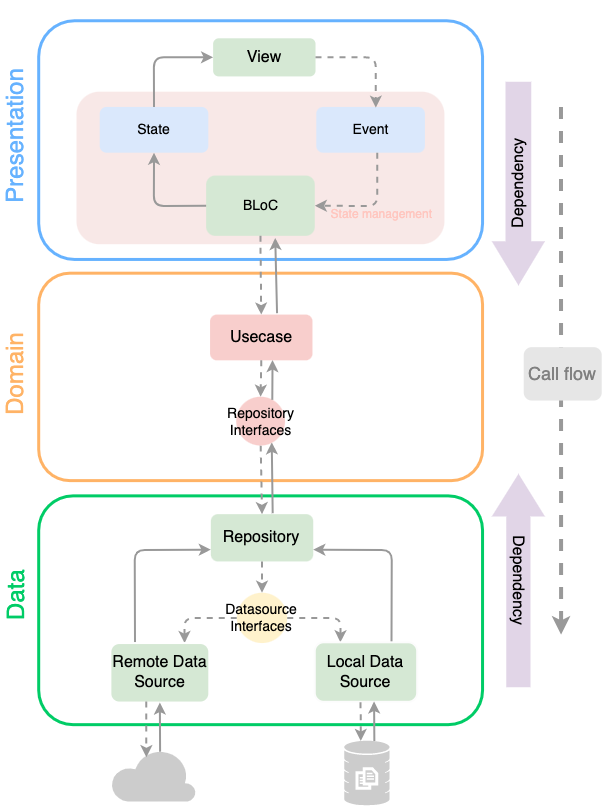

The diagram above was exported from draw.io. Its source (the exported page's mxGraphModel, read from the mxfile embedded in the PNG):
<mxGraphModel dx="1017" dy="862" grid="1" gridSize="10" guides="1" tooltips="1" connect="1" arrows="1" fold="1" page="1" pageScale="1" pageWidth="827" pageHeight="1169" background="#ffffff" math="0" shadow="0">
  <root>
    <mxCell id="0" />
    <mxCell id="1" parent="0" />
    <mxCell id="281" value="" style="group" parent="1" vertex="1" connectable="0">
      <mxGeometry x="20.065769897576516" y="23.25262154432793" width="601.1742301024237" height="784.7468137507615" as="geometry" />
    </mxCell>
    <mxCell id="8" value="" style="rounded=1;whiteSpace=wrap;html=1;fillColor=#FFFFFF;fontColor=#333333;strokeWidth=3;strokeColor=#66B2FF;" parent="281" vertex="1">
      <mxGeometry x="38.13153979515302" width="443.8511232155812" height="238.70352716873217" as="geometry" />
    </mxCell>
    <mxCell id="2" value="&lt;h2 style=&quot;font-size: 16px;&quot;&gt;&lt;font color=&quot;#000000&quot; style=&quot;font-weight: normal; font-size: 16px;&quot;&gt;View&lt;/font&gt;&lt;/h2&gt;" style="rounded=1;whiteSpace=wrap;html=1;fillColor=#d5e8d4;strokeColor=none;fontStyle=0;fontSize=16;" parent="281" vertex="1">
      <mxGeometry x="212.552829126142" y="17.540514775977115" width="102.41368958182198" height="38.13155386081983" as="geometry" />
    </mxCell>
    <mxCell id="13" style="edgeStyle=orthogonalEdgeStyle;rounded=0;orthogonalLoop=1;jettySize=auto;html=1;exitX=0.5;exitY=1;exitDx=0;exitDy=0;" parent="281" edge="1">
      <mxGeometry relative="1" as="geometry">
        <mxPoint x="279.12287130052016" y="293.61296472831265" as="sourcePoint" />
        <mxPoint x="279.12287130052016" y="293.61296472831265" as="targetPoint" />
      </mxGeometry>
    </mxCell>
    <mxCell id="18" value="" style="rounded=1;whiteSpace=wrap;html=1;fillColor=#FFFFFF;fontColor=#333333;strokeWidth=3;strokeColor=#FFB366;" parent="281" vertex="1">
      <mxGeometry x="38.13153979515302" y="252.4308865586273" width="443.8511232155812" height="207.43565300285985" as="geometry" />
    </mxCell>
    <mxCell id="21" value="" style="rounded=1;whiteSpace=wrap;html=1;fillColor=#FFFFFF;fontColor=#333333;strokeWidth=3;strokeColor=#00CC66;" parent="281" vertex="1">
      <mxGeometry x="38.13153979515302" y="475.11916110581507" width="443.8511232155812" height="228.78932316491895" as="geometry" />
    </mxCell>
    <mxCell id="22" value="&lt;h2 style=&quot;font-size: 16px;&quot;&gt;&lt;font color=&quot;#000000&quot; style=&quot;font-weight: normal; font-size: 16px;&quot;&gt;Repository&lt;/font&gt;&lt;/h2&gt;" style="rounded=1;whiteSpace=wrap;html=1;fillColor=#d5e8d4;strokeColor=none;fontStyle=0;fontSize=16;" parent="281" vertex="1">
      <mxGeometry x="210.26493673843277" y="493.4223069590086" width="102.41368958182198" height="47.283126787416585" as="geometry" />
    </mxCell>
    <mxCell id="27" value="Presentation" style="text;html=1;strokeColor=none;fillColor=none;align=center;verticalAlign=middle;whiteSpace=wrap;rounded=0;textDirection=ltr;direction=west;labelPosition=center;verticalLabelPosition=middle;horizontal=0;fontSize=24;fontColor=#66B2FF;" parent="281" vertex="1">
      <mxGeometry y="-20" width="30.51" height="270" as="geometry" />
    </mxCell>
    <mxCell id="28" value="Domain" style="text;html=1;strokeColor=none;fillColor=none;align=center;verticalAlign=middle;whiteSpace=wrap;rounded=0;textDirection=ltr;direction=west;labelPosition=center;verticalLabelPosition=middle;horizontal=0;fontSize=24;fontColor=#FFB366;" parent="281" vertex="1">
      <mxGeometry y="292.0877025738799" width="30.50523183612241" height="122.02097235462344" as="geometry" />
    </mxCell>
    <mxCell id="29" value="Data" style="text;html=1;strokeColor=none;fillColor=none;align=center;verticalAlign=middle;whiteSpace=wrap;rounded=0;textDirection=ltr;direction=west;labelPosition=center;verticalLabelPosition=middle;horizontal=0;fontSize=24;fontColor=#00CC66;" parent="281" vertex="1">
      <mxGeometry y="513.2507149666349" width="30.50523183612241" height="122.02097235462344" as="geometry" />
    </mxCell>
    <mxCell id="50" value="" style="html=1;aspect=fixed;strokeColor=none;shadow=0;align=center;verticalAlign=top;shape=mxgraph.gcp2.database_3;fontSize=20;fillColor=#CCCCCC;" parent="281" vertex="1">
      <mxGeometry x="343.65668924983714" y="719.9237368922783" width="45.37615380093824" height="64.82307685848319" as="geometry" />
    </mxCell>
    <mxCell id="61" value="&lt;h2&gt;&lt;span style=&quot;font-weight: normal ; font-size: 12px&quot;&gt;&lt;font style=&quot;font-size: 12px&quot;&gt;&lt;span&gt;State &lt;/span&gt;&lt;font style=&quot;font-size: 12px&quot;&gt;management&lt;/font&gt;&lt;span&gt;&amp;nbsp; &amp;nbsp;&lt;/span&gt;&lt;/font&gt;&lt;/span&gt;&lt;/h2&gt;" style="rounded=1;whiteSpace=wrap;html=1;align=right;verticalAlign=bottom;labelPosition=center;verticalLabelPosition=middle;fontSize=14;strokeColor=none;textDirection=ltr;horizontal=1;fillColor=#F8E8E7;fontColor=#FFC6BF;" parent="281" vertex="1">
      <mxGeometry x="75.93514834806771" y="70.92469018112487" width="367.91597486751346" height="152.5262154432793" as="geometry" />
    </mxCell>
    <mxCell id="20" value="&lt;h2 style=&quot;font-size: 16px;&quot;&gt;&lt;font color=&quot;#000000&quot; style=&quot;font-weight: normal; font-size: 16px;&quot;&gt;Usecase&lt;/font&gt;&lt;/h2&gt;" style="rounded=1;whiteSpace=wrap;html=1;fillColor=#f8cecc;strokeColor=none;fontStyle=0;fontSize=16;" parent="281" vertex="1">
      <mxGeometry x="209.50230594252974" y="293.815061963775" width="102.41368958182198" height="45.7578646329838" as="geometry" />
    </mxCell>
    <mxCell id="70" value="&lt;font color=&quot;#000000&quot;&gt;BLoC&lt;br&gt;&lt;/font&gt;" style="rounded=1;whiteSpace=wrap;html=1;fontSize=14;align=center;verticalAlign=middle;fillColor=#d5e8d4;strokeColor=none;" parent="281" vertex="1">
      <mxGeometry x="205.57475734362902" y="154.8141086749285" width="108.62913056843193" height="60.247855100095336" as="geometry" />
    </mxCell>
    <mxCell id="73" value="&lt;font color=&quot;#000000&quot;&gt;Event&lt;/font&gt;" style="rounded=1;whiteSpace=wrap;html=1;fontSize=14;align=center;verticalAlign=middle;fillColor=#dae8fc;strokeColor=none;" parent="281" vertex="1">
      <mxGeometry x="315.72914950386706" y="86.17731172545282" width="108.62913056843193" height="45.7578646329838" as="geometry" />
    </mxCell>
    <mxCell id="75" value="&lt;font color=&quot;#000000&quot;&gt;State&lt;/font&gt;" style="rounded=1;whiteSpace=wrap;html=1;fontSize=14;align=center;verticalAlign=middle;fillColor=#dae8fc;strokeColor=none;" parent="281" vertex="1">
      <mxGeometry x="99.14200346739783" y="86.17731172545282" width="108.62913056843193" height="45.7578646329838" as="geometry" />
    </mxCell>
    <mxCell id="76" value="" style="html=1;labelBackgroundColor=#ffffff;startArrow=none;startFill=0;startSize=6;endArrow=classic;endFill=1;endSize=6;jettySize=auto;orthogonalLoop=1;strokeWidth=2;fontSize=14;entryX=0.5;entryY=1;entryDx=0;entryDy=0;exitX=0;exitY=0.5;exitDx=0;exitDy=0;fontColor=#999999;strokeColor=#999999;" parent="281" source="70" target="75" edge="1">
      <mxGeometry width="60" height="60" relative="1" as="geometry">
        <mxPoint x="217.34977683237219" y="253.95614871306" as="sourcePoint" />
        <mxPoint x="263.1076245865559" y="208.19828408007626" as="targetPoint" />
        <Array as="points">
          <mxPoint x="153.28878997651515" y="185.31935176358436" />
        </Array>
      </mxGeometry>
    </mxCell>
    <mxCell id="77" value="" style="html=1;labelBackgroundColor=#ffffff;startArrow=none;startFill=0;startSize=6;endArrow=classic;endFill=1;endSize=6;jettySize=auto;orthogonalLoop=1;strokeWidth=2;fontSize=14;entryX=0;entryY=0.5;entryDx=0;entryDy=0;exitX=0.5;exitY=0;exitDx=0;exitDy=0;fontColor=#999999;strokeColor=#999999;" parent="281" source="75" target="2" edge="1">
      <mxGeometry width="60" height="60" relative="1" as="geometry">
        <mxPoint x="230.74157360842992" y="192.56434699714012" as="sourcePoint" />
        <mxPoint x="213.24587748822677" y="40.41944709246901" as="targetPoint" />
        <Array as="points">
          <mxPoint x="153.28878997651515" y="36.60629170638703" />
        </Array>
      </mxGeometry>
    </mxCell>
    <mxCell id="78" value="" style="html=1;labelBackgroundColor=#ffffff;startArrow=none;startFill=0;startSize=6;endArrow=classic;endFill=1;endSize=6;jettySize=auto;orthogonalLoop=1;strokeWidth=2;dashed=1;fontSize=14;entryX=0.548;entryY=0.017;entryDx=0;entryDy=0;exitX=1;exitY=0.5;exitDx=0;exitDy=0;fontColor=#999999;strokeColor=#999999;entryPerimeter=0;" parent="281" source="2" target="73" edge="1">
      <mxGeometry width="60" height="60" relative="1" as="geometry">
        <mxPoint x="311.1533647284487" y="36.60629170638703" as="sourcePoint" />
        <mxPoint x="220.87218544725755" y="48.045757864632996" as="targetPoint" />
        <Array as="points">
          <mxPoint x="375.2143515843058" y="36.60629170638703" />
        </Array>
      </mxGeometry>
    </mxCell>
    <mxCell id="80" value="" style="html=1;labelBackgroundColor=#ffffff;startArrow=none;startFill=0;startSize=6;endArrow=classic;endFill=1;endSize=6;jettySize=auto;orthogonalLoop=1;strokeWidth=2;dashed=1;fontSize=14;entryX=1;entryY=0.5;entryDx=0;entryDy=0;fontColor=#999999;strokeColor=#999999;exitX=0.562;exitY=1;exitDx=0;exitDy=0;exitPerimeter=0;" parent="281" source="73" target="70" edge="1">
      <mxGeometry width="60" height="60" relative="1" as="geometry">
        <mxPoint x="375.2143515843058" y="131.93517635843662" as="sourcePoint" />
        <mxPoint x="388.9852673816228" y="94.58150619637749" as="targetPoint" />
        <Array as="points">
          <mxPoint x="376.7396131761119" y="185.31935176358436" />
        </Array>
      </mxGeometry>
    </mxCell>
    <mxCell id="82" value="" style="html=1;labelBackgroundColor=#ffffff;startArrow=none;startFill=0;startSize=6;endArrow=classic;endFill=1;endSize=6;jettySize=auto;orthogonalLoop=1;strokeWidth=2;dashed=1;fontSize=14;entryX=0.5;entryY=0;entryDx=0;entryDy=0;exitX=0.5;exitY=1;exitDx=0;exitDy=0;fontColor=#999999;strokeColor=#999999;" parent="281" source="20" target="111" edge="1">
      <mxGeometry width="60" height="60" relative="1" as="geometry">
        <mxPoint x="221.48323574616683" y="357.1020019065777" as="sourcePoint" />
        <mxPoint x="226.17341514097075" y="506.38703527168735" as="targetPoint" />
        <Array as="points" />
      </mxGeometry>
    </mxCell>
    <mxCell id="89" value="" style="html=1;labelBackgroundColor=#ffffff;startArrow=none;startFill=0;startSize=6;endArrow=classic;endFill=1;endSize=6;jettySize=auto;orthogonalLoop=1;strokeWidth=4;dashed=1;fontSize=14;fontColor=#999999;strokeColor=#999999;exitX=0.5;exitY=1;exitDx=0;exitDy=0;" parent="281" edge="1">
      <mxGeometry width="60" height="60" relative="1" as="geometry">
        <mxPoint x="560.4230535233435" y="86.17731172545282" as="sourcePoint" />
        <mxPoint x="560.5336349887496" y="613.9180171591994" as="targetPoint" />
      </mxGeometry>
    </mxCell>
    <mxCell id="90" value="&lt;font color=&quot;#000000&quot;&gt;Datasource Interfaces&lt;/font&gt;" style="ellipse;whiteSpace=wrap;html=1;aspect=fixed;rounded=1;fontSize=14;align=center;verticalAlign=middle;fillColor=#fff2cc;strokeColor=none;" parent="281" vertex="1">
      <mxGeometry x="236.30115211056335" y="571.9733079122973" width="50.333212619528126" height="50.333212619528126" as="geometry" />
    </mxCell>
    <mxCell id="97" value="" style="endArrow=classic;html=1;fontSize=14;fontColor=#000000;strokeColor=#999999;strokeWidth=2;entryX=0;entryY=0.75;entryDx=0;entryDy=0;exitX=0.25;exitY=0;exitDx=0;exitDy=0;" parent="281" source="33" target="22" edge="1">
      <mxGeometry width="50" height="50" relative="1" as="geometry">
        <mxPoint x="143.37458962977541" y="552.9075309818875" as="sourcePoint" />
        <mxPoint x="268.4460401578775" y="446.9018112488083" as="targetPoint" />
        <Array as="points">
          <mxPoint x="134.22302007893865" y="529.2659675881793" />
        </Array>
      </mxGeometry>
    </mxCell>
    <mxCell id="98" value="" style="endArrow=classic;html=1;fontSize=14;fontColor=#000000;strokeColor=#999999;strokeWidth=2;entryX=1;entryY=0.75;entryDx=0;entryDy=0;exitX=0.75;exitY=0;exitDx=0;exitDy=0;" parent="281" source="32" target="22" edge="1">
      <mxGeometry width="50" height="50" relative="1" as="geometry">
        <mxPoint x="380.28203322308144" y="552.9075309818875" as="sourcePoint" />
        <mxPoint x="217.89124469746343" y="543.3746425166827" as="targetPoint" />
        <Array as="points">
          <mxPoint x="391.22959829827005" y="529.2659675881793" />
        </Array>
      </mxGeometry>
    </mxCell>
    <mxCell id="102" value="&lt;h2&gt;&lt;font style=&quot;font-weight: normal&quot;&gt;Call flow&lt;/font&gt;&lt;/h2&gt;" style="rounded=1;whiteSpace=wrap;html=1;strokeColor=none;fontStyle=0;fillColor=#E6E6E6;fontColor=#808080;" parent="281" vertex="1">
      <mxGeometry x="523.1647259894996" y="326.4061010486177" width="78.00950411292406" height="53.38417540514776" as="geometry" />
    </mxCell>
    <mxCell id="103" value="" style="verticalLabelPosition=bottom;html=1;verticalAlign=top;align=center;strokeColor=none;shape=mxgraph.azure.cloud;rounded=1;fontSize=14;fillColor=#CCCCCC;" parent="281" vertex="1">
      <mxGeometry x="110.15439216023806" y="728.3126787416586" width="85.13247574665863" height="52.62154432793136" as="geometry" />
    </mxCell>
    <mxCell id="106" value="" style="html=1;labelBackgroundColor=#ffffff;startArrow=none;startFill=0;startSize=6;endArrow=classic;endFill=1;endSize=6;jettySize=auto;orthogonalLoop=1;strokeWidth=2;dashed=1;fontSize=14;entryX=0.75;entryY=0;entryDx=0;entryDy=0;exitX=0;exitY=0.5;exitDx=0;exitDy=0;fontColor=#999999;strokeColor=#999999;" parent="281" source="90" target="33" edge="1">
      <mxGeometry width="60" height="60" relative="1" as="geometry">
        <mxPoint x="217.1286139015604" y="385.1286939942802" as="sourcePoint" />
        <mxPoint x="217.89124469746343" y="519.7330791229743" as="targetPoint" />
        <Array as="points">
          <mxPoint x="183.79402181263754" y="597.1401334604385" />
        </Array>
      </mxGeometry>
    </mxCell>
    <mxCell id="107" value="" style="html=1;labelBackgroundColor=#ffffff;startArrow=none;startFill=0;startSize=6;endArrow=classic;endFill=1;endSize=6;jettySize=auto;orthogonalLoop=1;strokeWidth=2;dashed=1;fontSize=14;entryX=0.25;entryY=0;entryDx=0;entryDy=0;exitX=1;exitY=0.5;exitDx=0;exitDy=0;fontColor=#999999;strokeColor=#999999;" parent="281" source="90" target="32" edge="1">
      <mxGeometry width="60" height="60" relative="1" as="geometry">
        <mxPoint x="246.9779832532151" y="596.3775023832221" as="sourcePoint" />
        <mxPoint x="191.6357729715108" y="629.9332697807434" as="targetPoint" />
        <Array as="points">
          <mxPoint x="340.133334972765" y="597.1401334604385" />
        </Array>
      </mxGeometry>
    </mxCell>
    <mxCell id="108" value="" style="html=1;labelBackgroundColor=#ffffff;startArrow=none;startFill=0;startSize=6;endArrow=classic;endFill=1;endSize=6;jettySize=auto;orthogonalLoop=1;strokeWidth=2;dashed=1;fontSize=14;entryX=0.5;entryY=0;entryDx=0;entryDy=0;exitX=0.5;exitY=1;exitDx=0;exitDy=0;fontColor=#999999;strokeColor=#999999;" parent="281" source="22" target="90" edge="1">
      <mxGeometry width="60" height="60" relative="1" as="geometry">
        <mxPoint x="246.9779832532151" y="596.3775023832221" as="sourcePoint" />
        <mxPoint x="191.6357729715108" y="629.9332697807434" as="targetPoint" />
        <Array as="points" />
      </mxGeometry>
    </mxCell>
    <mxCell id="115" value="" style="endArrow=classic;html=1;fontSize=14;fontColor=#000000;strokeColor=#999999;strokeWidth=2;exitX=0.604;exitY=-0.02;exitDx=0;exitDy=0;entryX=0.728;entryY=0.934;entryDx=0;entryDy=0;entryPerimeter=0;exitPerimeter=0;" parent="281" source="22" target="111" edge="1">
      <mxGeometry width="50" height="50" relative="1" as="geometry">
        <mxPoint x="268.27826138277857" y="396.56816015252616" as="sourcePoint" />
        <mxPoint x="334.13524376298744" y="437.3689227836035" as="targetPoint" />
        <Array as="points" />
      </mxGeometry>
    </mxCell>
    <mxCell id="118" value="" style="html=1;labelBackgroundColor=#ffffff;startArrow=none;startFill=0;startSize=6;endArrow=classic;endFill=1;endSize=6;jettySize=auto;orthogonalLoop=1;strokeWidth=2;dashed=1;fontSize=14;entryX=0.5;entryY=0;entryDx=0;entryDy=0;exitX=0.5;exitY=1;exitDx=0;exitDy=0;fontColor=#999999;strokeColor=#999999;" parent="281" source="111" target="22" edge="1">
      <mxGeometry width="60" height="60" relative="1" as="geometry">
        <mxPoint x="217.1286139015604" y="334.03241182078165" as="sourcePoint" />
        <mxPoint x="250.48263494106868" y="390.97462438196584" as="targetPoint" />
        <Array as="points" />
      </mxGeometry>
    </mxCell>
    <mxCell id="111" value="&lt;font&gt;Repository Interfaces&lt;/font&gt;" style="ellipse;whiteSpace=wrap;html=1;aspect=fixed;rounded=1;fontSize=14;align=center;verticalAlign=middle;fillColor=#f8cecc;strokeColor=none;fontColor=#000000;" parent="281" vertex="1">
      <mxGeometry x="235.65291593404572" y="375.97712106768347" width="48.8079637522697" height="48.8079637522697" as="geometry" />
    </mxCell>
    <mxCell id="122" value="" style="endArrow=classic;html=1;fontSize=14;fontColor=#000000;strokeColor=#999999;strokeWidth=2;entryX=0.636;entryY=1.035;entryDx=0;entryDy=0;exitX=0.654;exitY=-0.03;exitDx=0;exitDy=0;entryPerimeter=0;exitPerimeter=0;" parent="281" source="20" target="70" edge="1">
      <mxGeometry width="50" height="50" relative="1" as="geometry">
        <mxPoint x="267.51563058687555" y="292.0877025738799" as="sourcePoint" />
        <mxPoint x="267.51563058687555" y="222.68827454718777" as="targetPoint" />
        <Array as="points" />
      </mxGeometry>
    </mxCell>
    <mxCell id="33" value="&lt;h2 style=&quot;font-size: 16px&quot;&gt;&lt;font color=&quot;#000000&quot; style=&quot;font-weight: normal ; font-size: 16px&quot;&gt;Remote Data Source&lt;/font&gt;&lt;/h2&gt;" style="rounded=1;whiteSpace=wrap;html=1;fillColor=#d5e8d4;strokeColor=#FFFFFF;fontStyle=0;fontSize=16;strokeWidth=2;spacingLeft=1;spacingRight=1;" parent="281" vertex="1">
      <mxGeometry x="109.81883461004072" y="622.3069590085796" width="98.920840536586" height="59.485224022878924" as="geometry" />
    </mxCell>
    <mxCell id="104" value="" style="endArrow=classic;html=1;fontSize=14;fontColor=#000000;strokeColor=#999999;strokeWidth=2;entryX=0.5;entryY=1;entryDx=0;entryDy=0;exitX=0.58;exitY=0.05;exitDx=0;exitDy=0;exitPerimeter=0;" parent="281" source="103" target="33" edge="1">
      <mxGeometry width="50" height="50" relative="1" as="geometry">
        <mxPoint x="151.47391171365683" y="627.0398474737846" as="sourcePoint" />
        <mxPoint x="151.00089758880597" y="585.7006673021925" as="targetPoint" />
      </mxGeometry>
    </mxCell>
    <mxCell id="212" value="" style="html=1;labelBackgroundColor=#ffffff;startArrow=none;startFill=0;startSize=6;endArrow=classic;endFill=1;endSize=6;jettySize=auto;orthogonalLoop=1;strokeWidth=2;dashed=1;fontSize=14;exitX=0.5;exitY=1;exitDx=0;exitDy=0;fontColor=#999999;strokeColor=#999999;entryX=0.5;entryY=0;entryDx=0;entryDy=0;" parent="281" source="70" target="20" edge="1">
      <mxGeometry width="60" height="60" relative="1" as="geometry">
        <mxPoint x="205.57475734362896" y="200" as="sourcePoint" />
        <mxPoint x="259.88932262784493" y="276.0724499523355" as="targetPoint" />
        <Array as="points">
          <mxPoint x="260.0571014029436" y="236.4156339370829" />
        </Array>
      </mxGeometry>
    </mxCell>
    <mxCell id="32" value="&lt;h2 style=&quot;font-size: 16px&quot;&gt;&lt;font color=&quot;#000000&quot; style=&quot;font-weight: normal ; font-size: 16px&quot;&gt;Local Data Source&lt;/font&gt;&lt;/h2&gt;" style="rounded=1;whiteSpace=wrap;html=1;fillColor=#d5e8d4;strokeColor=#FCFCFC;fontStyle=0;fontSize=16;spacingLeft=1;spacingRight=1;strokeWidth=2;" parent="281" vertex="1">
      <mxGeometry x="314.2038879120609" y="621.5443279313631" width="102.41368958182198" height="59.485224022878924" as="geometry" />
    </mxCell>
    <mxCell id="105" value="" style="endArrow=classic;html=1;fontSize=14;fontColor=#000000;strokeColor=#999999;strokeWidth=2;entryX=0.579;entryY=0.994;entryDx=0;entryDy=0;exitX=0.664;exitY=0.005;exitDx=0;exitDy=0;exitPerimeter=0;entryPerimeter=0;" parent="281" source="50" target="32" edge="1">
      <mxGeometry width="50" height="50" relative="1" as="geometry">
        <mxPoint x="388.10279678245143" y="627.942802669209" as="sourcePoint" />
        <mxPoint x="387.6376072495666" y="585.7006673021925" as="targetPoint" />
      </mxGeometry>
    </mxCell>
    <mxCell id="230" value="Dependency" style="shape=singleArrow;direction=south;whiteSpace=wrap;html=1;fillColor=#e1d5e7;strokeColor=none;align=center;verticalAlign=middle;horizontal=0;fontColor=#000000;fontSize=16;arrowWidth=0.4857142857142857;arrowSize=0.21722846441947566;" parent="281" vertex="1">
      <mxGeometry x="491.1342325615709" y="61.010486177311726" width="53.38415571321424" height="203.62249761677788" as="geometry" />
    </mxCell>
    <mxCell id="231" value="Dependency" style="shape=singleArrow;direction=south;whiteSpace=wrap;html=1;fillColor=#e1d5e7;strokeColor=none;align=center;verticalAlign=middle;horizontal=0;fontColor=#000000;rotation=-180;fontSize=16;arrowWidth=0.45714285714285713;arrowSize=0.2;" parent="281" vertex="1">
      <mxGeometry x="491.1342325615709" y="453.00285986653955" width="53.38415571321424" height="213.53670162059103" as="geometry" />
    </mxCell>
    <mxCell id="279" value="" style="html=1;labelBackgroundColor=#ffffff;startArrow=none;startFill=0;startSize=6;endArrow=classic;endFill=1;endSize=6;jettySize=auto;orthogonalLoop=1;strokeWidth=2;dashed=1;fontSize=14;exitX=0.447;exitY=1.006;exitDx=0;exitDy=0;fontColor=#999999;strokeColor=#999999;exitPerimeter=0;entryX=0.366;entryY=0.005;entryDx=0;entryDy=0;entryPerimeter=0;" parent="281" source="32" target="50" edge="1">
      <mxGeometry width="60" height="60" relative="1" as="geometry">
        <mxPoint x="296.2729039686312" y="606.7785075479352" as="sourcePoint" />
        <mxPoint x="357.8011143293077" y="678.7232820701299" as="targetPoint" />
      </mxGeometry>
    </mxCell>
    <mxCell id="280" value="" style="html=1;labelBackgroundColor=#ffffff;startArrow=none;startFill=0;startSize=6;endArrow=classic;endFill=1;endSize=6;jettySize=auto;orthogonalLoop=1;strokeWidth=2;dashed=1;fontSize=14;fontColor=#999999;strokeColor=#999999;entryX=0.419;entryY=0.155;entryDx=0;entryDy=0;entryPerimeter=0;" parent="281" target="103" edge="1">
      <mxGeometry width="60" height="60" relative="1" as="geometry">
        <mxPoint x="145.7532510814445" y="680.6509929135034" as="sourcePoint" />
        <mxPoint x="146.03818842520747" y="719.8912262742234" as="targetPoint" />
      </mxGeometry>
    </mxCell>
    <mxCell id="326" value="" style="endArrow=classic;html=1;fontSize=14;fontColor=#000000;strokeColor=#999999;strokeWidth=2;exitX=0.739;exitY=0.064;exitDx=0;exitDy=0;entryX=0.61;entryY=0.994;entryDx=0;entryDy=0;entryPerimeter=0;exitPerimeter=0;" parent="281" source="111" target="20" edge="1">
      <mxGeometry width="50" height="50" relative="1" as="geometry">
        <mxPoint x="301.0528052458532" y="446.8866444232602" as="sourcePoint" />
        <mxPoint x="300.1151135456981" y="375.9737592123034" as="targetPoint" />
        <Array as="points" />
      </mxGeometry>
    </mxCell>
  </root>
</mxGraphModel>